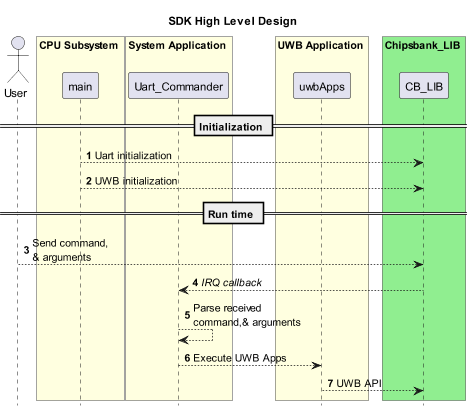

The diagram above was rendered by PlantUML. Its source (embedded in the PNG):
@startuml
Title SDK High Level Design

scale 0.8
hide footbox
autonumber

actor User as User
 
box CPU Subsystem #lightyellow
    participant main as main
end box
box System Application #lightyellow
    participant Uart_Commander as Uart_Commander
end box
box UWB Application #lightyellow
    participant uwbApps as uwbApps
end box
box Chipsbank_LIB #lightgreen 
    participant CB_LIB as CB_LIB
end box

== Initialization ==
main --> CB_LIB: Uart initialization
main --> CB_LIB: UWB initialization

== Run time ==
User --> CB_LIB: Send command,\n& arguments
CB_LIB --> Uart_Commander: //IRQ callback//
Uart_Commander --> Uart_Commander: Parse received\ncommand,& arguments
Uart_Commander --> uwbApps: Execute UWB Apps
uwbApps --> CB_LIB: UWB API
@enduml